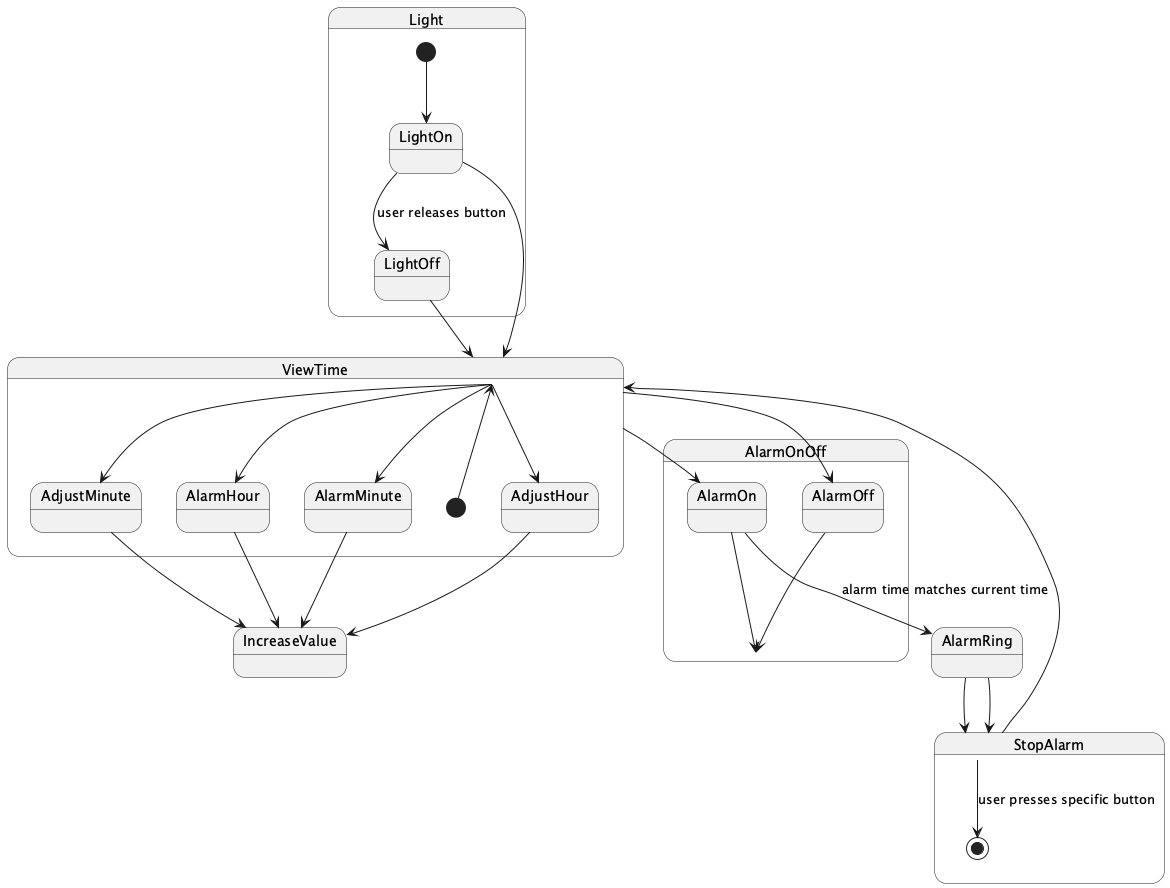

The diagram above was rendered by PlantUML. Its source (embedded in the PNG):
@startuml
state ViewTime {
  [*] --> ViewTime
  ViewTime --> AdjustHour
  ViewTime --> AdjustMinute
  ViewTime --> AlarmHour
  ViewTime --> AlarmMinute
}

state IncreaseValue {
  AdjustHour --> IncreaseValue
  AdjustMinute --> IncreaseValue
  AlarmHour --> IncreaseValue
  AlarmMinute --> IncreaseValue
}

state AlarmOnOff {
  ViewTime --> AlarmOn
  ViewTime --> AlarmOff
}

state AlarmRing {
  AlarmOn --> AlarmRing : alarm time matches current time
  AlarmRing --> StopAlarm
}

state StopAlarm {
  AlarmRing --> StopAlarm
  StopAlarm --> [*] : user presses specific button
}

state Light {
  [*] --> LightOn
  LightOn --> LightOff : user releases button
}

AlarmOn --> AlarmOnOff
AlarmOff --> AlarmOnOff
StopAlarm --> ViewTime
LightOn --> ViewTime
LightOff --> ViewTime
@enduml